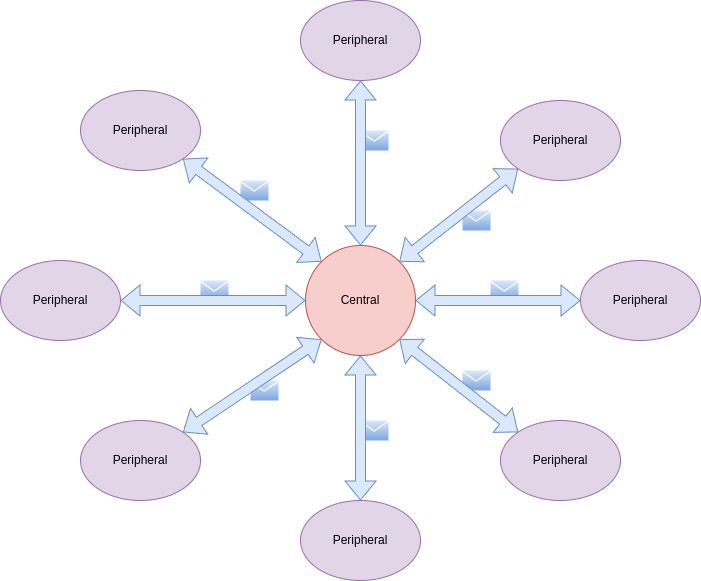

The diagram above was exported from draw.io. Its source (the exported page's mxGraphModel, read from the mxfile embedded in the PNG):
<mxGraphModel dx="1434" dy="746" grid="1" gridSize="10" guides="1" tooltips="1" connect="1" arrows="1" fold="1" page="1" pageScale="1" pageWidth="850" pageHeight="1100" math="0" shadow="0">
  <root>
    <mxCell id="0" />
    <mxCell id="1" parent="0" />
    <mxCell id="sVokWZO0m1mz2eRo_iaI-1" value="Central" style="ellipse;whiteSpace=wrap;html=1;aspect=fixed;fillColor=#f8cecc;strokeColor=#b85450;" vertex="1" parent="1">
      <mxGeometry x="385" y="375" width="110" height="110" as="geometry" />
    </mxCell>
    <mxCell id="sVokWZO0m1mz2eRo_iaI-2" value="Peripheral" style="ellipse;whiteSpace=wrap;html=1;fillColor=#e1d5e7;strokeColor=#9673a6;" vertex="1" parent="1">
      <mxGeometry x="160" y="220" width="120" height="80" as="geometry" />
    </mxCell>
    <mxCell id="sVokWZO0m1mz2eRo_iaI-3" value="Peripheral" style="ellipse;whiteSpace=wrap;html=1;fillColor=#e1d5e7;strokeColor=#9673a6;" vertex="1" parent="1">
      <mxGeometry x="380" y="130" width="120" height="80" as="geometry" />
    </mxCell>
    <mxCell id="sVokWZO0m1mz2eRo_iaI-5" value="Peripheral" style="ellipse;whiteSpace=wrap;html=1;fillColor=#e1d5e7;strokeColor=#9673a6;" vertex="1" parent="1">
      <mxGeometry x="80" y="390" width="120" height="80" as="geometry" />
    </mxCell>
    <mxCell id="sVokWZO0m1mz2eRo_iaI-6" value="Peripheral" style="ellipse;whiteSpace=wrap;html=1;fillColor=#e1d5e7;strokeColor=#9673a6;" vertex="1" parent="1">
      <mxGeometry x="580" y="230" width="120" height="80" as="geometry" />
    </mxCell>
    <mxCell id="sVokWZO0m1mz2eRo_iaI-7" value="Peripheral" style="ellipse;whiteSpace=wrap;html=1;fillColor=#e1d5e7;strokeColor=#9673a6;" vertex="1" parent="1">
      <mxGeometry x="160" y="550" width="120" height="80" as="geometry" />
    </mxCell>
    <mxCell id="sVokWZO0m1mz2eRo_iaI-8" value="Peripheral" style="ellipse;whiteSpace=wrap;html=1;fillColor=#e1d5e7;strokeColor=#9673a6;" vertex="1" parent="1">
      <mxGeometry x="660" y="390" width="120" height="80" as="geometry" />
    </mxCell>
    <mxCell id="sVokWZO0m1mz2eRo_iaI-9" value="Peripheral" style="ellipse;whiteSpace=wrap;html=1;fillColor=#e1d5e7;strokeColor=#9673a6;" vertex="1" parent="1">
      <mxGeometry x="580" y="550" width="120" height="80" as="geometry" />
    </mxCell>
    <mxCell id="sVokWZO0m1mz2eRo_iaI-10" value="Peripheral" style="ellipse;whiteSpace=wrap;html=1;fillColor=#e1d5e7;strokeColor=#9673a6;" vertex="1" parent="1">
      <mxGeometry x="380" y="630" width="120" height="80" as="geometry" />
    </mxCell>
    <mxCell id="sVokWZO0m1mz2eRo_iaI-20" value="" style="sketch=0;pointerEvents=1;shadow=0;dashed=0;html=1;strokeColor=#6c8ebf;fillColor=#dae8fc;labelPosition=center;verticalLabelPosition=bottom;verticalAlign=top;align=center;outlineConnect=0;shape=mxgraph.veeam2.letter;gradientColor=#7ea6e0;" vertex="1" parent="1">
      <mxGeometry x="542" y="340" width="28.000000000000004" height="20" as="geometry" />
    </mxCell>
    <mxCell id="sVokWZO0m1mz2eRo_iaI-22" value="" style="sketch=0;pointerEvents=1;shadow=0;dashed=0;html=1;strokeColor=#6c8ebf;fillColor=#dae8fc;labelPosition=center;verticalLabelPosition=bottom;verticalAlign=top;align=center;outlineConnect=0;shape=mxgraph.veeam2.letter;gradientColor=#7ea6e0;" vertex="1" parent="1">
      <mxGeometry x="570" y="410" width="28.000000000000004" height="20" as="geometry" />
    </mxCell>
    <mxCell id="sVokWZO0m1mz2eRo_iaI-23" value="" style="sketch=0;pointerEvents=1;shadow=0;dashed=0;html=1;strokeColor=#6c8ebf;fillColor=#dae8fc;labelPosition=center;verticalLabelPosition=bottom;verticalAlign=top;align=center;outlineConnect=0;shape=mxgraph.veeam2.letter;gradientColor=#7ea6e0;" vertex="1" parent="1">
      <mxGeometry x="542" y="500" width="28.000000000000004" height="20" as="geometry" />
    </mxCell>
    <mxCell id="sVokWZO0m1mz2eRo_iaI-24" value="" style="sketch=0;pointerEvents=1;shadow=0;dashed=0;html=1;strokeColor=#6c8ebf;fillColor=#dae8fc;labelPosition=center;verticalLabelPosition=bottom;verticalAlign=top;align=center;outlineConnect=0;shape=mxgraph.veeam2.letter;gradientColor=#7ea6e0;" vertex="1" parent="1">
      <mxGeometry x="440" y="550" width="28.000000000000004" height="20" as="geometry" />
    </mxCell>
    <mxCell id="sVokWZO0m1mz2eRo_iaI-25" value="" style="sketch=0;pointerEvents=1;shadow=0;dashed=0;html=1;strokeColor=#6c8ebf;fillColor=#dae8fc;labelPosition=center;verticalLabelPosition=bottom;verticalAlign=top;align=center;outlineConnect=0;shape=mxgraph.veeam2.letter;gradientColor=#7ea6e0;" vertex="1" parent="1">
      <mxGeometry x="330" y="510" width="28.000000000000004" height="20" as="geometry" />
    </mxCell>
    <mxCell id="sVokWZO0m1mz2eRo_iaI-26" value="" style="sketch=0;pointerEvents=1;shadow=0;dashed=0;html=1;strokeColor=#6c8ebf;fillColor=#dae8fc;labelPosition=center;verticalLabelPosition=bottom;verticalAlign=top;align=center;outlineConnect=0;shape=mxgraph.veeam2.letter;gradientColor=#7ea6e0;" vertex="1" parent="1">
      <mxGeometry x="280" y="410" width="28.000000000000004" height="20" as="geometry" />
    </mxCell>
    <mxCell id="sVokWZO0m1mz2eRo_iaI-27" value="" style="sketch=0;pointerEvents=1;shadow=0;dashed=0;html=1;strokeColor=#6c8ebf;fillColor=#dae8fc;labelPosition=center;verticalLabelPosition=bottom;verticalAlign=top;align=center;outlineConnect=0;shape=mxgraph.veeam2.letter;gradientColor=#7ea6e0;" vertex="1" parent="1">
      <mxGeometry x="320" y="310" width="28.000000000000004" height="20" as="geometry" />
    </mxCell>
    <mxCell id="sVokWZO0m1mz2eRo_iaI-28" value="" style="sketch=0;pointerEvents=1;shadow=0;dashed=0;html=1;strokeColor=#6c8ebf;fillColor=#dae8fc;labelPosition=center;verticalLabelPosition=bottom;verticalAlign=top;align=center;outlineConnect=0;shape=mxgraph.veeam2.letter;gradientColor=#7ea6e0;" vertex="1" parent="1">
      <mxGeometry x="440" y="260" width="28.000000000000004" height="20" as="geometry" />
    </mxCell>
    <mxCell id="sVokWZO0m1mz2eRo_iaI-29" value="" style="shape=flexArrow;endArrow=classic;startArrow=classic;html=1;rounded=0;exitX=1;exitY=0;exitDx=0;exitDy=0;entryX=0;entryY=1;entryDx=0;entryDy=0;fillColor=#dae8fc;strokeColor=#6c8ebf;" edge="1" parent="1" source="sVokWZO0m1mz2eRo_iaI-1" target="sVokWZO0m1mz2eRo_iaI-6">
      <mxGeometry width="100" height="100" relative="1" as="geometry">
        <mxPoint x="534" y="410" as="sourcePoint" />
        <mxPoint x="634" y="310" as="targetPoint" />
      </mxGeometry>
    </mxCell>
    <mxCell id="sVokWZO0m1mz2eRo_iaI-30" value="" style="shape=flexArrow;endArrow=classic;startArrow=classic;html=1;rounded=0;exitX=1;exitY=0.5;exitDx=0;exitDy=0;entryX=0;entryY=0.5;entryDx=0;entryDy=0;fillColor=#dae8fc;strokeColor=#6c8ebf;" edge="1" parent="1" source="sVokWZO0m1mz2eRo_iaI-1" target="sVokWZO0m1mz2eRo_iaI-8">
      <mxGeometry width="100" height="100" relative="1" as="geometry">
        <mxPoint x="489" y="401" as="sourcePoint" />
        <mxPoint x="608" y="308" as="targetPoint" />
      </mxGeometry>
    </mxCell>
    <mxCell id="sVokWZO0m1mz2eRo_iaI-31" value="" style="shape=flexArrow;endArrow=classic;startArrow=classic;html=1;rounded=0;exitX=1;exitY=1;exitDx=0;exitDy=0;entryX=0;entryY=0;entryDx=0;entryDy=0;fillColor=#dae8fc;strokeColor=#6c8ebf;" edge="1" parent="1" source="sVokWZO0m1mz2eRo_iaI-1" target="sVokWZO0m1mz2eRo_iaI-9">
      <mxGeometry width="100" height="100" relative="1" as="geometry">
        <mxPoint x="499" y="411" as="sourcePoint" />
        <mxPoint x="618" y="318" as="targetPoint" />
      </mxGeometry>
    </mxCell>
    <mxCell id="sVokWZO0m1mz2eRo_iaI-33" value="" style="shape=flexArrow;endArrow=classic;startArrow=classic;html=1;rounded=0;exitX=1;exitY=0;exitDx=0;exitDy=0;entryX=0;entryY=1;entryDx=0;entryDy=0;fillColor=#dae8fc;strokeColor=#6c8ebf;" edge="1" parent="1" source="sVokWZO0m1mz2eRo_iaI-7" target="sVokWZO0m1mz2eRo_iaI-1">
      <mxGeometry width="100" height="100" relative="1" as="geometry">
        <mxPoint x="290" y="520" as="sourcePoint" />
        <mxPoint x="390" y="420" as="targetPoint" />
      </mxGeometry>
    </mxCell>
    <mxCell id="sVokWZO0m1mz2eRo_iaI-34" value="" style="shape=flexArrow;endArrow=classic;startArrow=classic;html=1;rounded=0;exitX=0.5;exitY=1;exitDx=0;exitDy=0;entryX=0.5;entryY=0;entryDx=0;entryDy=0;fillColor=#dae8fc;strokeColor=#6c8ebf;" edge="1" parent="1" source="sVokWZO0m1mz2eRo_iaI-3" target="sVokWZO0m1mz2eRo_iaI-1">
      <mxGeometry width="100" height="100" relative="1" as="geometry">
        <mxPoint x="290" y="520" as="sourcePoint" />
        <mxPoint x="390" y="420" as="targetPoint" />
      </mxGeometry>
    </mxCell>
    <mxCell id="sVokWZO0m1mz2eRo_iaI-35" value="" style="shape=flexArrow;endArrow=classic;startArrow=classic;html=1;rounded=0;exitX=1;exitY=1;exitDx=0;exitDy=0;entryX=0;entryY=0;entryDx=0;entryDy=0;fillColor=#dae8fc;strokeColor=#6c8ebf;" edge="1" parent="1" source="sVokWZO0m1mz2eRo_iaI-2" target="sVokWZO0m1mz2eRo_iaI-1">
      <mxGeometry width="100" height="100" relative="1" as="geometry">
        <mxPoint x="290" y="520" as="sourcePoint" />
        <mxPoint x="390" y="420" as="targetPoint" />
      </mxGeometry>
    </mxCell>
    <mxCell id="sVokWZO0m1mz2eRo_iaI-36" value="" style="shape=flexArrow;endArrow=classic;startArrow=classic;html=1;rounded=0;exitX=0.5;exitY=0;exitDx=0;exitDy=0;entryX=0.5;entryY=1;entryDx=0;entryDy=0;fillColor=#dae8fc;strokeColor=#6c8ebf;" edge="1" parent="1" source="sVokWZO0m1mz2eRo_iaI-10" target="sVokWZO0m1mz2eRo_iaI-1">
      <mxGeometry width="100" height="100" relative="1" as="geometry">
        <mxPoint x="290" y="520" as="sourcePoint" />
        <mxPoint x="390" y="420" as="targetPoint" />
      </mxGeometry>
    </mxCell>
    <mxCell id="sVokWZO0m1mz2eRo_iaI-37" value="" style="shape=flexArrow;endArrow=classic;startArrow=classic;html=1;rounded=0;exitX=1;exitY=0.5;exitDx=0;exitDy=0;entryX=0;entryY=0.5;entryDx=0;entryDy=0;fillColor=#dae8fc;strokeColor=#6c8ebf;" edge="1" parent="1" source="sVokWZO0m1mz2eRo_iaI-5" target="sVokWZO0m1mz2eRo_iaI-1">
      <mxGeometry width="100" height="100" relative="1" as="geometry">
        <mxPoint x="290" y="520" as="sourcePoint" />
        <mxPoint x="390" y="420" as="targetPoint" />
      </mxGeometry>
    </mxCell>
  </root>
</mxGraphModel>